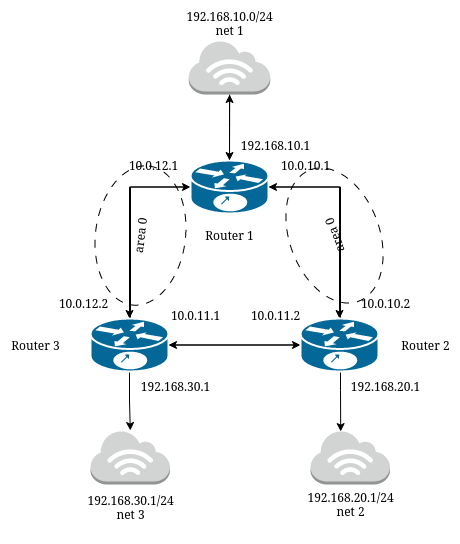

The diagram above was exported from draw.io. Its source (the exported page's mxGraphModel, read from the mxfile embedded in the PNG):
<mxGraphModel dx="784" dy="471" grid="1" gridSize="10" guides="1" tooltips="1" connect="1" arrows="1" fold="1" page="1" pageScale="1" pageWidth="827" pageHeight="1169" math="0" shadow="0">
  <root>
    <mxCell id="0" />
    <mxCell id="1" parent="0" />
    <mxCell id="99Drm6FzrYWR87UTZCb3-39" value="area 0" style="ellipse;whiteSpace=wrap;html=1;rotation=-110;dashed=1;dashPattern=8 8;" parent="1" vertex="1">
      <mxGeometry x="474" y="430" width="140" height="90" as="geometry" />
    </mxCell>
    <mxCell id="99Drm6FzrYWR87UTZCb3-35" value="area 0" style="ellipse;whiteSpace=wrap;html=1;rotation=-83;dashed=1;dashPattern=8 8;" parent="1" vertex="1">
      <mxGeometry x="280" y="430" width="140" height="90" as="geometry" />
    </mxCell>
    <mxCell id="99Drm6FzrYWR87UTZCb3-6" style="edgeStyle=orthogonalEdgeStyle;rounded=0;orthogonalLoop=1;jettySize=auto;html=1;" parent="1" source="99Drm6FzrYWR87UTZCb3-1" target="99Drm6FzrYWR87UTZCb3-3" edge="1">
      <mxGeometry relative="1" as="geometry" />
    </mxCell>
    <mxCell id="99Drm6FzrYWR87UTZCb3-13" style="edgeStyle=orthogonalEdgeStyle;rounded=0;orthogonalLoop=1;jettySize=auto;html=1;entryX=0;entryY=0.5;entryDx=0;entryDy=0;entryPerimeter=0;" parent="1" source="99Drm6FzrYWR87UTZCb3-1" target="99Drm6FzrYWR87UTZCb3-2" edge="1">
      <mxGeometry relative="1" as="geometry">
        <Array as="points">
          <mxPoint x="340" y="426" />
        </Array>
      </mxGeometry>
    </mxCell>
    <mxCell id="99Drm6FzrYWR87UTZCb3-16" style="edgeStyle=orthogonalEdgeStyle;rounded=0;orthogonalLoop=1;jettySize=auto;html=1;" parent="1" source="99Drm6FzrYWR87UTZCb3-1" target="99Drm6FzrYWR87UTZCb3-8" edge="1">
      <mxGeometry relative="1" as="geometry" />
    </mxCell>
    <mxCell id="99Drm6FzrYWR87UTZCb3-1" value="" style="shape=mxgraph.cisco.routers.10700;sketch=0;html=1;pointerEvents=1;dashed=0;fillColor=#036897;strokeColor=#ffffff;strokeWidth=2;verticalLabelPosition=bottom;verticalAlign=top;align=center;outlineConnect=0;" parent="1" vertex="1">
      <mxGeometry x="300" y="558" width="78" height="53" as="geometry" />
    </mxCell>
    <mxCell id="99Drm6FzrYWR87UTZCb3-4" style="edgeStyle=orthogonalEdgeStyle;rounded=0;orthogonalLoop=1;jettySize=auto;html=1;" parent="1" source="99Drm6FzrYWR87UTZCb3-2" target="99Drm6FzrYWR87UTZCb3-1" edge="1">
      <mxGeometry relative="1" as="geometry" />
    </mxCell>
    <mxCell id="99Drm6FzrYWR87UTZCb3-5" style="edgeStyle=orthogonalEdgeStyle;rounded=0;orthogonalLoop=1;jettySize=auto;html=1;" parent="1" source="99Drm6FzrYWR87UTZCb3-2" target="99Drm6FzrYWR87UTZCb3-3" edge="1">
      <mxGeometry relative="1" as="geometry" />
    </mxCell>
    <mxCell id="99Drm6FzrYWR87UTZCb3-11" style="edgeStyle=orthogonalEdgeStyle;rounded=0;orthogonalLoop=1;jettySize=auto;html=1;" parent="1" source="99Drm6FzrYWR87UTZCb3-2" target="99Drm6FzrYWR87UTZCb3-9" edge="1">
      <mxGeometry relative="1" as="geometry" />
    </mxCell>
    <mxCell id="99Drm6FzrYWR87UTZCb3-2" value="" style="shape=mxgraph.cisco.routers.10700;sketch=0;html=1;pointerEvents=1;dashed=0;fillColor=#036897;strokeColor=#ffffff;strokeWidth=2;verticalLabelPosition=bottom;verticalAlign=top;align=center;outlineConnect=0;" parent="1" vertex="1">
      <mxGeometry x="400" y="400" width="78" height="53" as="geometry" />
    </mxCell>
    <mxCell id="99Drm6FzrYWR87UTZCb3-7" style="edgeStyle=orthogonalEdgeStyle;rounded=0;orthogonalLoop=1;jettySize=auto;html=1;" parent="1" source="99Drm6FzrYWR87UTZCb3-3" target="99Drm6FzrYWR87UTZCb3-1" edge="1">
      <mxGeometry relative="1" as="geometry" />
    </mxCell>
    <mxCell id="99Drm6FzrYWR87UTZCb3-15" style="edgeStyle=orthogonalEdgeStyle;rounded=0;orthogonalLoop=1;jettySize=auto;html=1;entryX=1;entryY=0.5;entryDx=0;entryDy=0;entryPerimeter=0;" parent="1" source="99Drm6FzrYWR87UTZCb3-3" target="99Drm6FzrYWR87UTZCb3-2" edge="1">
      <mxGeometry relative="1" as="geometry">
        <Array as="points">
          <mxPoint x="550" y="426" />
        </Array>
      </mxGeometry>
    </mxCell>
    <mxCell id="99Drm6FzrYWR87UTZCb3-17" style="edgeStyle=orthogonalEdgeStyle;rounded=0;orthogonalLoop=1;jettySize=auto;html=1;entryX=0.38;entryY=0.02;entryDx=0;entryDy=0;entryPerimeter=0;" parent="1" source="99Drm6FzrYWR87UTZCb3-3" target="99Drm6FzrYWR87UTZCb3-10" edge="1">
      <mxGeometry relative="1" as="geometry">
        <Array as="points">
          <mxPoint x="550" y="630" />
          <mxPoint x="550" y="630" />
        </Array>
      </mxGeometry>
    </mxCell>
    <mxCell id="99Drm6FzrYWR87UTZCb3-3" value="" style="shape=mxgraph.cisco.routers.10700;sketch=0;html=1;pointerEvents=1;dashed=0;fillColor=#036897;strokeColor=#ffffff;strokeWidth=2;verticalLabelPosition=bottom;verticalAlign=top;align=center;outlineConnect=0;" parent="1" vertex="1">
      <mxGeometry x="510" y="558" width="78" height="53" as="geometry" />
    </mxCell>
    <mxCell id="99Drm6FzrYWR87UTZCb3-8" value="" style="outlineConnect=0;dashed=0;verticalLabelPosition=bottom;verticalAlign=top;align=center;html=1;shape=mxgraph.aws3.internet_3;fillColor=#D2D3D3;gradientColor=none;" parent="1" vertex="1">
      <mxGeometry x="300" y="670" width="79.5" height="54" as="geometry" />
    </mxCell>
    <mxCell id="99Drm6FzrYWR87UTZCb3-12" style="edgeStyle=orthogonalEdgeStyle;rounded=0;orthogonalLoop=1;jettySize=auto;html=1;entryX=0.5;entryY=0;entryDx=0;entryDy=0;entryPerimeter=0;" parent="1" source="99Drm6FzrYWR87UTZCb3-9" target="99Drm6FzrYWR87UTZCb3-2" edge="1">
      <mxGeometry relative="1" as="geometry" />
    </mxCell>
    <mxCell id="99Drm6FzrYWR87UTZCb3-9" value="" style="outlineConnect=0;dashed=0;verticalLabelPosition=bottom;verticalAlign=top;align=center;html=1;shape=mxgraph.aws3.internet_3;fillColor=#D2D3D3;gradientColor=none;" parent="1" vertex="1">
      <mxGeometry x="398.25" y="280" width="81.5" height="54" as="geometry" />
    </mxCell>
    <mxCell id="99Drm6FzrYWR87UTZCb3-10" value="" style="outlineConnect=0;dashed=0;verticalLabelPosition=bottom;verticalAlign=top;align=center;html=1;shape=mxgraph.aws3.internet_3;fillColor=#D2D3D3;gradientColor=none;" parent="1" vertex="1">
      <mxGeometry x="520" y="670" width="79.5" height="54" as="geometry" />
    </mxCell>
    <mxCell id="99Drm6FzrYWR87UTZCb3-18" value="10.0.12.1" style="text;html=1;align=center;verticalAlign=middle;resizable=0;points=[];autosize=1;strokeColor=none;fillColor=none;" parent="1" vertex="1">
      <mxGeometry x="328.25" y="390" width="70" height="30" as="geometry" />
    </mxCell>
    <mxCell id="99Drm6FzrYWR87UTZCb3-19" value="10.0.12.2" style="text;html=1;align=center;verticalAlign=middle;resizable=0;points=[];autosize=1;strokeColor=none;fillColor=none;" parent="1" vertex="1">
      <mxGeometry x="258.25" y="528" width="70" height="30" as="geometry" />
    </mxCell>
    <mxCell id="99Drm6FzrYWR87UTZCb3-20" value="Router 1" style="text;html=1;align=center;verticalAlign=middle;resizable=0;points=[];autosize=1;strokeColor=none;fillColor=none;" parent="1" vertex="1">
      <mxGeometry x="404" y="460" width="70" height="30" as="geometry" />
    </mxCell>
    <mxCell id="99Drm6FzrYWR87UTZCb3-21" value="Router 3" style="text;html=1;align=center;verticalAlign=middle;resizable=0;points=[];autosize=1;strokeColor=none;fillColor=none;" parent="1" vertex="1">
      <mxGeometry x="210" y="570" width="70" height="30" as="geometry" />
    </mxCell>
    <mxCell id="99Drm6FzrYWR87UTZCb3-22" value="Router 2" style="text;html=1;align=center;verticalAlign=middle;resizable=0;points=[];autosize=1;strokeColor=none;fillColor=none;" parent="1" vertex="1">
      <mxGeometry x="599.5" y="570" width="70" height="30" as="geometry" />
    </mxCell>
    <mxCell id="99Drm6FzrYWR87UTZCb3-23" value="&lt;div&gt;192.168.10.0/24&lt;/div&gt;&lt;div&gt;net 1&lt;br&gt;&lt;/div&gt;&lt;div&gt;&lt;br&gt;&lt;/div&gt;" style="text;html=1;align=center;verticalAlign=middle;resizable=0;points=[];autosize=1;strokeColor=none;fillColor=none;" parent="1" vertex="1">
      <mxGeometry x="384" y="240" width="110" height="60" as="geometry" />
    </mxCell>
    <mxCell id="99Drm6FzrYWR87UTZCb3-24" value="&lt;div&gt;192.168.20.1/24&lt;/div&gt;&lt;div&gt;net 2&lt;br&gt;&lt;/div&gt;" style="text;html=1;align=center;verticalAlign=middle;resizable=0;points=[];autosize=1;strokeColor=none;fillColor=none;" parent="1" vertex="1">
      <mxGeometry x="504.75" y="724" width="110" height="40" as="geometry" />
    </mxCell>
    <mxCell id="99Drm6FzrYWR87UTZCb3-25" value="&lt;div&gt;192.168.30.1/24&lt;/div&gt;&lt;div&gt;net 3&lt;/div&gt;&lt;div&gt;&lt;br&gt;&lt;/div&gt;" style="text;html=1;align=center;verticalAlign=middle;resizable=0;points=[];autosize=1;strokeColor=none;fillColor=none;" parent="1" vertex="1">
      <mxGeometry x="284.75" y="724" width="110" height="60" as="geometry" />
    </mxCell>
    <mxCell id="99Drm6FzrYWR87UTZCb3-26" value="10.0.10.1" style="text;html=1;align=center;verticalAlign=middle;resizable=0;points=[];autosize=1;strokeColor=none;fillColor=none;" parent="1" vertex="1">
      <mxGeometry x="479.75" y="390" width="70" height="30" as="geometry" />
    </mxCell>
    <mxCell id="99Drm6FzrYWR87UTZCb3-27" value="10.0.11.1" style="text;html=1;align=center;verticalAlign=middle;resizable=0;points=[];autosize=1;strokeColor=none;fillColor=none;" parent="1" vertex="1">
      <mxGeometry x="370" y="540" width="70" height="30" as="geometry" />
    </mxCell>
    <mxCell id="99Drm6FzrYWR87UTZCb3-28" value="10.0.10.2" style="text;html=1;align=center;verticalAlign=middle;resizable=0;points=[];autosize=1;strokeColor=none;fillColor=none;" parent="1" vertex="1">
      <mxGeometry x="560" y="528" width="70" height="30" as="geometry" />
    </mxCell>
    <mxCell id="99Drm6FzrYWR87UTZCb3-29" value="10.0.11.2" style="text;html=1;align=center;verticalAlign=middle;resizable=0;points=[];autosize=1;strokeColor=none;fillColor=none;" parent="1" vertex="1">
      <mxGeometry x="450" y="540" width="70" height="30" as="geometry" />
    </mxCell>
    <mxCell id="99Drm6FzrYWR87UTZCb3-30" value="192.168.20.1" style="text;html=1;align=center;verticalAlign=middle;resizable=0;points=[];autosize=1;strokeColor=none;fillColor=none;" parent="1" vertex="1">
      <mxGeometry x="550" y="611" width="90" height="30" as="geometry" />
    </mxCell>
    <mxCell id="99Drm6FzrYWR87UTZCb3-33" value="192.168.10.1" style="text;html=1;align=center;verticalAlign=middle;resizable=0;points=[];autosize=1;strokeColor=none;fillColor=none;" parent="1" vertex="1">
      <mxGeometry x="440" y="370" width="90" height="30" as="geometry" />
    </mxCell>
    <mxCell id="99Drm6FzrYWR87UTZCb3-34" value="192.168.30.1" style="text;html=1;align=center;verticalAlign=middle;resizable=0;points=[];autosize=1;strokeColor=none;fillColor=none;" parent="1" vertex="1">
      <mxGeometry x="340" y="611" width="90" height="30" as="geometry" />
    </mxCell>
  </root>
</mxGraphModel>